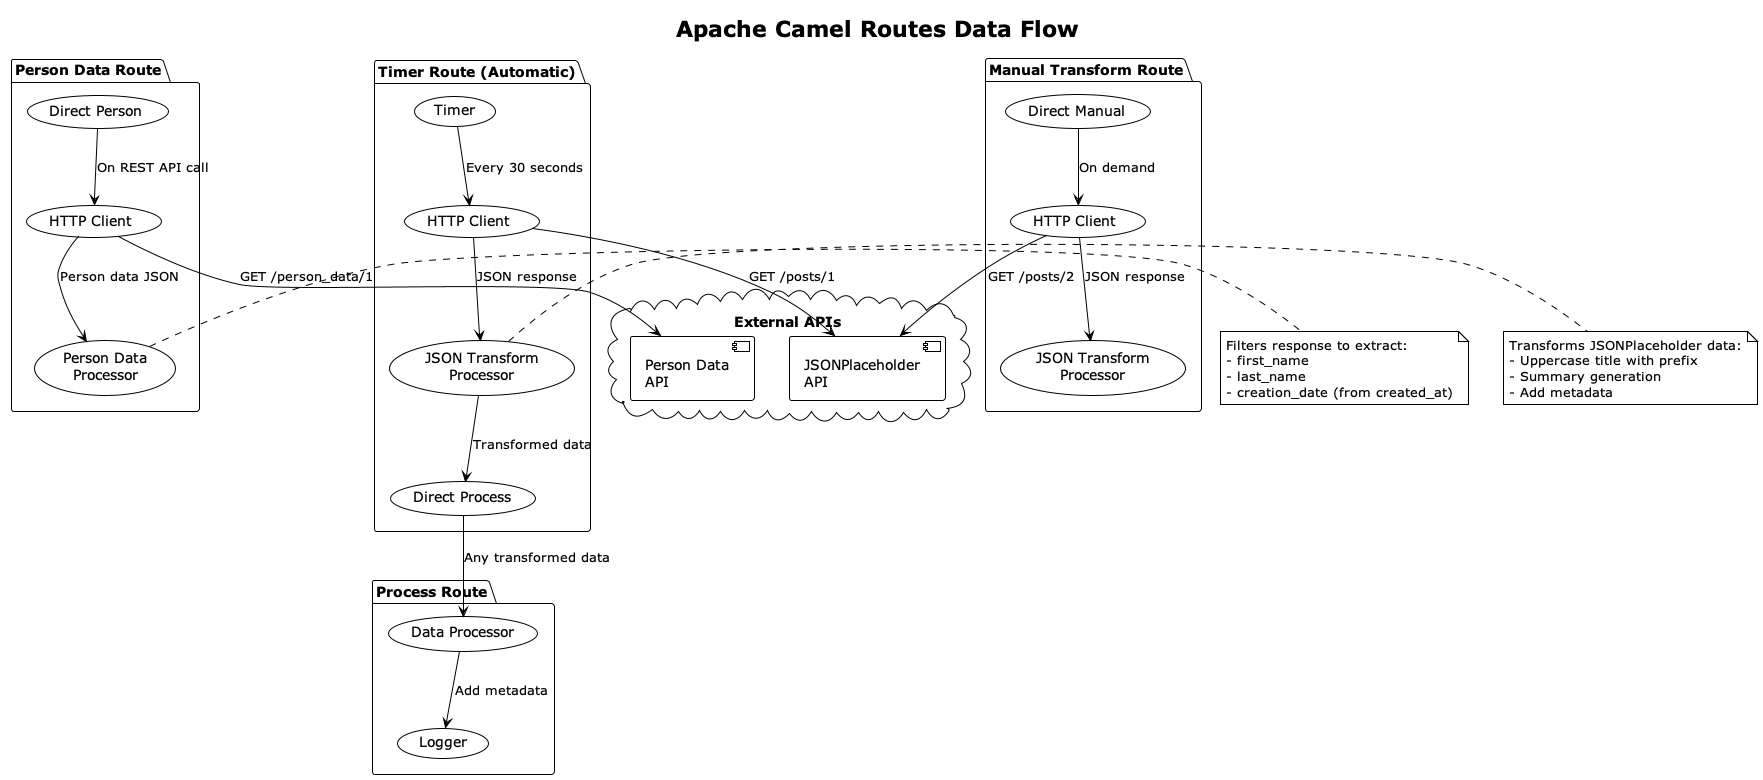

The diagram above was rendered by PlantUML. Its source (embedded in the PNG):
@startuml camel-routes-flow
!theme plain
title Apache Camel Routes Data Flow

package "Timer Route (Automatic)" {
    (Timer) as T1
    (HTTP Client) as H1
    (JSON Transform\nProcessor) as P1
    (Direct Route) as D1
    
    T1 --> H1 : Every 30 seconds
    H1 --> P1 : JSON response
    P1 --> D1 : Transformed data
}

package "Manual Transform Route" {
    (Direct Manual) as D2
    (HTTP Client) as H2
    (JSON Transform\nProcessor) as P2
    
    D2 --> H2 : On demand
    H2 --> P2 : JSON response
}

package "Person Data Route" {
    (Direct Person) as D3
    (HTTP Client) as H3
    (Person Data\nProcessor) as P3
    
    D3 --> H3 : On REST API call
    H3 --> P3 : Person data JSON
}

package "Process Route" {
    (Direct Process) as D1
    (Data Processor) as P4
    (Logger) as L1
    
    D1 --> P4 : Any transformed data
    P4 --> L1 : Add metadata
}

cloud "External APIs" {
    [JSONPlaceholder\nAPI] as EXT1
    [Person Data\nAPI] as EXT2
}

H1 --> EXT1 : GET /posts/1
H2 --> EXT1 : GET /posts/2
H3 --> EXT2 : GET /person_data/1

note right of P3
  Filters response to extract:
  - first_name
  - last_name 
  - creation_date (from created_at)
end note

note right of P1
  Transforms JSONPlaceholder data:
  - Uppercase title with prefix
  - Summary generation
  - Add metadata
end note

@enduml